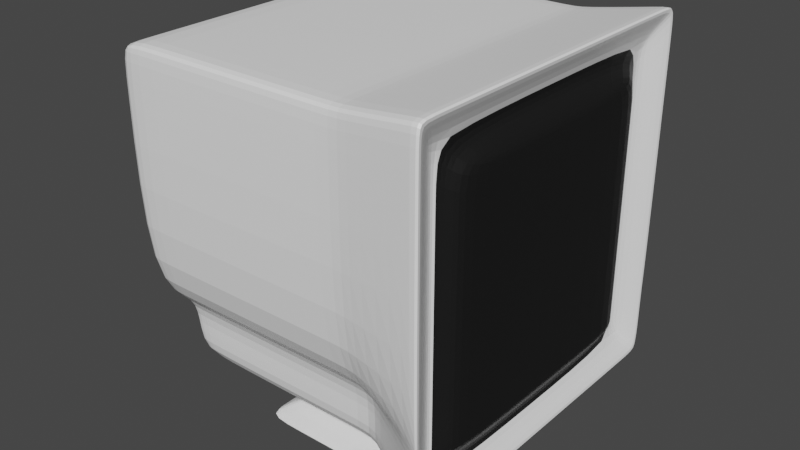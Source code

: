 # Source: monitor.blend  (saved by Blender 2.90.8; exported with 4.5.12 LTS)
import bpy
from mathutils import Matrix  # noqa: F401  (used for matrix-valued properties, if any)

bpy.ops.wm.read_factory_settings(use_empty=True)
scene = bpy.context.scene
scene.name = 'Scene'

# ---- collections
col_collection = bpy.data.collections.new('Collection'); scene.collection.children.link(col_collection)

# ---- materials (node trees are filled in below, after node groups)
mat_material = bpy.data.materials.new('Material')
mat_material.alpha_threshold = 0.0
mat_material.use_transparent_shadow = False
mat_material.line_color = (0.0, 0.0, 0.0, 1.0)
mat_material_001 = bpy.data.materials.new('Material.001')
mat_material_001.use_transparent_shadow = False

# ---- material node trees
mat_material.use_nodes = True; mat_material.node_tree.nodes.clear()
_N = mat_material.node_tree.nodes; _L = mat_material.node_tree.links
n0 = _N.new('ShaderNodeOutputMaterial'); n0.name = 'Material Output'; n0.location = (300, 300)
n1 = _N.new('ShaderNodeBsdfPrincipled'); n1.name = 'Principled BSDF'; n1.location = (10, 300)
n1.distribution = 'GGX'
n1.subsurface_method = 'BURLEY'
n1.inputs[0].default_value = (1.0, 1.0, 1.0, 1.0)
n1.inputs[2].default_value = 0.4
n1.inputs[3].default_value = 1.45
n1.inputs[27].default_value = (0.0, 0.0, 0.0, 1.0)
n1.inputs[28].default_value = 1.0
_L.new(n1.outputs[0], n0.inputs[0])
n0.is_active_output = True
mat_material_001.use_nodes = True; mat_material_001.node_tree.nodes.clear()
_N = mat_material_001.node_tree.nodes; _L = mat_material_001.node_tree.links
n0 = _N.new('ShaderNodeBsdfPrincipled'); n0.name = 'Principled BSDF'; n0.location = (10, 300)
n0.distribution = 'GGX'
n0.subsurface_method = 'BURLEY'
n0.inputs[0].default_value = (0.007194, 0.007194, 0.007194, 1.0)
n0.inputs[3].default_value = 1.45
n0.inputs[27].default_value = (0.0, 0.0, 0.0, 1.0)
n0.inputs[28].default_value = 1.0
n1 = _N.new('ShaderNodeOutputMaterial'); n1.name = 'Material Output'; n1.location = (300, 300)
_L.new(n0.outputs[0], n1.inputs[0])
n1.is_active_output = True

# ---- world
world_world = bpy.data.worlds.new('World'); scene.world = world_world
world_world.use_nodes = True; world_world.node_tree.nodes.clear()
_N = world_world.node_tree.nodes; _L = world_world.node_tree.links
n0 = _N.new('ShaderNodeOutputWorld'); n0.name = 'World Output'; n0.location = (300, 300)
n1 = _N.new('ShaderNodeBackground'); n1.name = 'Background'; n1.location = (10, 300)
n1.inputs[0].default_value = (0.05088, 0.05088, 0.05088, 1.0)
_L.new(n1.outputs[0], n0.inputs[0])
n0.is_active_output = True
world_world.color = (0.05088, 0.05088, 0.05088)
world_world.use_sun_shadow = False
world_world.sun_shadow_jitter_overblur = 0.0

# ---- meshes
me_cube = bpy.data.meshes.new('Cube')
me_cube.from_pydata([(0.8858, 0.8897, 0.907), (0.8858, 0.8897, -0.8725), (0.8858, -0.8897, 0.907), (0.8858, -0.8897, -0.8725), (-1.0, 1.0, 1.0), (-0.247, 0.2397, -1.0), (-1.0, -1.0, 1.0), (-0.247, -0.2397, -1.0), (0.8858, 0.8897, -0.5649), (-0.9005, -0.7601, -0.5441), (0.8858, -0.8897, -0.5649), (-0.9005, 0.7601, -0.5441), (0.1807, 0.2397, -1.0), (0.4767, -1.0, 1.0), (0.1807, -0.2397, -1.0), (0.4767, 1.0, 1.0), (0.4767, 0.7601, -0.5441), (0.4767, -0.7601, -0.5441), (-1.0, -0.999, -0.4407), (0.8858, 0.8897, -0.4543), (0.8858, -0.8897, -0.4543), (-1.0, 0.999, -0.4407), (0.4767, 0.999, -0.4407), (0.4767, -0.999, -0.4407), (1.0, 1.07, -0.5649), (1.0, 1.07, -1.053), (1.0, -1.07, -0.5649), (1.0, -1.07, -1.053), (1.0, 1.07, 1.087), (1.0, -1.07, 1.087), (1.0, 1.07, -0.4543), (1.0, -1.07, -0.4543), (-0.8024, 0.7419, -1.0), (-0.8024, -0.7419, -1.0), (0.4767, 0.7601, -1.0), (0.4767, -0.7601, -1.0), (-0.247, 0.2397, -1.189), (-0.247, -0.2397, -1.189), (0.1807, 0.2397, -1.189), (0.1807, -0.2397, -1.189), (-0.5932, 0.6277, -1.304), (-0.5932, -0.6277, -1.304), (0.5269, 0.6277, -1.304), (0.5269, -0.6277, -1.304), (-0.7443, 0.7601, -1.0), (-0.7443, -1.0, 1.0), (-0.7443, -0.7601, -0.5441), (-0.7443, -0.7601, -1.0), (-0.7443, 1.0, 1.0), (-0.7443, 0.7601, -0.5441), (-0.7443, 0.999, -0.4407), (-0.7443, -0.999, -0.4407), (-0.0358, 0.2397, -1.0), (-0.0358, -0.2397, -1.0), (-0.0358, 0.2397, -1.189), (-0.0358, -0.2397, -1.189), (-0.3526, 0.6277, -1.304), (-0.3526, -0.6277, -1.304), (0.4086, -0.7601, -1.0), (0.4086, 1.0, 1.0), (0.4086, 0.7601, -0.5441), (0.4086, 0.999, -0.4407), (0.161, -0.2397, -1.0), (0.161, -0.2397, -1.189), (0.4752, -0.6277, -1.304), (0.4086, 0.7601, -1.0), (0.4086, -1.0, 1.0), (0.4086, -0.7601, -0.5441), (0.4086, -0.999, -0.4407), (0.161, 0.2397, -1.0), (0.161, 0.2397, -1.189), (0.4752, 0.6277, -1.304), (0.9509, -1.041, -1.048), (0.9509, 1.063, 1.079), (0.9509, 1.041, -0.563), (0.9509, 1.041, -1.048), (0.9509, -1.063, 1.079), (0.9509, -1.041, -0.563), (0.9509, -1.063, -0.4531), (0.9509, 1.063, -0.4531), (-0.8327, 0.7122, -1.0), (1.0, 1.002, 1.087), (-1.0, 0.937, 1.0), (1.0, 1.002, -1.053), (0.993, 0.6789, -0.5649), (-0.9005, 0.7122, -0.5441), (0.4767, 0.7122, -1.0), (0.4767, 0.937, 1.0), (0.993, 0.6789, -0.4543), (-1.0, 0.936, -0.4407), (0.993, 0.6789, 0.7522), (0.993, 0.6789, -0.7178), (-0.247, 0.2246, -1.0), (0.1807, 0.2246, -1.0), (-0.247, 0.2246, -1.189), (0.1807, 0.2246, -1.189), (-0.5932, 0.5881, -1.304), (0.5269, 0.5881, -1.304), (-0.3526, 0.5881, -1.304), (-0.7443, 0.937, 1.0), (0.4086, 0.937, 1.0), (0.4752, 0.5881, -1.304), (0.9509, 0.9963, 1.079), (0.9509, 0.9752, -1.048), (-0.8327, -0.7189, -1.0), (1.0, -1.012, 1.087), (0.9388, -0.7716, -0.5649), (0.4767, -0.7189, -1.0), (0.4767, -0.9459, 1.0), (0.9388, -0.7716, -0.4543), (0.993, -0.6868, 0.7522), (-0.247, -0.2267, -1.0), (0.1807, -0.2267, -1.0), (-0.247, -0.2267, -1.189), (0.1807, -0.2267, -1.189), (-0.5932, -0.5937, -1.304), (0.5269, -0.5937, -1.304), (-0.3526, -0.5937, -1.304), (-0.7443, -0.9459, 1.0), (0.4086, -0.9459, 1.0), (0.4752, -0.5937, -1.304), (0.9509, -1.006, 1.079), (0.9509, -0.9845, -1.048), (-1.0, -0.9459, 1.0), (1.0, -1.012, -1.053), (-0.9005, -0.7189, -0.5441), (-1.0, -0.9449, -0.4407), (0.993, -0.6868, -0.7178), (0.8858, -0.8416, -0.8725), (0.8858, 0.8337, -0.8725), (0.8858, 0.8337, -0.4543), (0.8858, 0.8337, -0.5649), (0.8858, 0.8337, 0.907), (0.8858, -0.8416, 0.907), (0.8858, -0.8416, -0.4543), (0.8858, -0.8416, -0.5649), (-1.0, -0.9999, 0.8364), (1.0, 1.07, 0.9121), (1.0, -1.07, 0.9121), (-1.0, 0.9999, 0.8364), (0.4767, 0.9999, 0.8364), (0.4767, -0.9999, 0.8364), (0.8858, 0.8897, 0.7524), (0.8858, -0.8897, 0.7524), (-0.7443, 0.9999, 0.8364), (-0.7443, -0.9999, 0.8364), (0.4086, -0.9999, 0.8364), (0.4086, 0.9999, 0.8364), (0.9509, -1.063, 0.905), (0.9509, 1.063, 0.905), (0.8858, 0.8337, 0.7524), (-1.0, 0.9369, 0.8364), (-1.0, -0.9458, 0.8364), (0.8858, -0.8416, 0.7524), (0.993, 0.6789, 0.6904), (0.993, -0.6868, 0.6904), (1.0, 1.07, -0.8088), (1.0, -1.07, -0.8088), (-0.9005, 0.7601, -0.772), (-0.9005, -0.7601, -0.772), (0.4767, -0.7601, -0.772), (0.4767, 0.7601, -0.772), (0.8858, 0.8897, -0.7187), (0.8858, -0.8897, -0.7187), (-0.7443, 0.7601, -0.772), (-0.7443, -0.7601, -0.772), (0.4086, -0.7601, -0.772), (0.4086, 0.7601, -0.772), (0.9509, -1.041, -0.8053), (0.9509, 1.041, -0.8053), (-0.9005, 0.7122, -0.772), (0.8858, 0.8337, -0.7187), (-0.9005, -0.7189, -0.772), (0.8858, -0.8416, -0.7187), (0.993, 0.6789, -0.6837), (0.993, -0.6868, -0.6837), (-1.0, -0.004455, 1.0), (1.0, -0.004766, -1.053), (-0.9005, -0.003386, -0.5441), (-1.0, -0.004451, -0.4407), (0.8858, -0.003964, -0.8725), (-0.8327, -0.003386, -1.0), (1.0, -0.004767, 1.087), (0.993, -0.003964, -0.5649), (0.4767, -0.003386, -1.0), (0.4767, -0.004455, 1.0), (0.993, -0.003964, -0.4543), (0.8858, -0.003964, 0.907), (-0.247, -0.001068, -1.0), (0.1807, -0.001068, -1.0), (-0.247, -0.001068, -1.189), (0.1807, -0.001068, -1.189), (-0.5932, -0.002796, -1.304), (0.5269, -0.002796, -1.304), (-0.3526, -0.002796, -1.304), (-0.7443, -0.004455, 1.0), (0.4086, -0.004455, 1.0), (0.4752, -0.002796, -1.304), (0.9509, -0.004737, 1.079), (0.9509, -0.004637, -1.048), (0.993, -0.003964, -0.7178), (0.993, -0.003964, 0.7522), (0.993, -0.003964, 0.6904), (-1.0, -0.004455, 0.8364), (0.993, -0.003964, -0.6837), (-0.9005, -0.003386, -0.772), (0.9388, -0.003964, -0.8026), (0.9388, 0.7637, -0.8026), (0.9388, 0.7637, -0.4543), (0.9388, 0.7637, -0.5649), (0.9388, 0.7637, -0.6837), (0.9388, 0.7637, 0.6904), (0.9388, -0.003964, 0.837), (0.9388, -0.7716, 0.837), (0.993, -0.6868, -0.4543), (0.993, -0.6868, -0.5649), (0.9388, -0.7716, -0.6837), (0.9388, -0.7716, -0.8026), (0.9388, -0.7716, 0.6904), (0.9388, 0.7637, 0.837)], [], [(118, 123, 6, 45), (145, 45, 6, 136), (151, 82, 4, 139), (122, 124, 27, 72), (153, 133, 2, 143), (149, 73, 28, 137), (169, 74, 24, 156), (173, 135, 10, 163), (170, 85, 11, 158), (165, 46, 9, 159), (168, 77, 17, 160), (167, 60, 16, 161), (147, 59, 15, 140), (53, 7, 37, 55), (148, 76, 13, 141), (121, 108, 13, 76), (77, 78, 23, 17), (60, 61, 22, 16), (74, 79, 30, 24), (135, 134, 20, 10), (85, 89, 21, 11), (46, 51, 18, 9), (162, 1, 25, 156), (163, 10, 26, 157), (132, 0, 28, 81), (128, 3, 27, 124), (19, 8, 24, 30), (10, 20, 31, 26), (142, 19, 30, 137), (143, 2, 29, 138), (111, 7, 33, 104), (52, 5, 32, 44), (62, 14, 35, 58), (93, 12, 34, 86), (114, 39, 43, 116), (92, 5, 36, 94), (112, 14, 39, 114), (69, 12, 38, 70), (120, 116, 43, 64), (70, 38, 42, 71), (55, 37, 41, 57), (94, 36, 40, 96), (63, 55, 57, 64), (36, 54, 56, 40), (115, 117, 57, 41), (5, 52, 54, 36), (7, 53, 47, 33), (69, 52, 44, 65), (67, 68, 51, 46), (11, 21, 50, 49), (62, 53, 55, 63), (139, 4, 48, 144), (158, 11, 49, 164), (166, 67, 46, 165), (146, 66, 45, 145), (119, 118, 45, 66), (108, 119, 66, 13), (141, 13, 66, 146), (160, 17, 67, 166), (14, 62, 63, 39), (17, 23, 68, 67), (12, 69, 65, 34), (39, 63, 64, 43), (54, 70, 71, 56), (117, 120, 64, 57), (52, 69, 70, 54), (53, 62, 58, 47), (49, 50, 61, 60), (144, 48, 59, 147), (164, 49, 60, 167), (16, 22, 79, 74), (26, 31, 78, 77), (105, 121, 76, 29), (138, 29, 76, 148), (157, 26, 77, 168), (161, 16, 74, 169), (140, 15, 73, 149), (107, 122, 72, 35), (34, 75, 103, 86), (28, 73, 102, 81), (56, 71, 101, 98), (15, 59, 100, 87), (59, 48, 99, 100), (40, 56, 98, 96), (190, 94, 96, 192), (71, 42, 97, 101), (12, 93, 95, 38), (188, 92, 94, 190), (38, 95, 97, 42), (189, 93, 86, 184), (5, 92, 80, 32), (1, 129, 83, 25), (187, 132, 81, 182), (178, 179, 89, 85), (8, 19, 130, 131), (73, 15, 87, 102), (205, 178, 85, 170), (162, 8, 131, 171), (142, 0, 132, 150), (75, 25, 83, 103), (203, 176, 82, 151), (48, 4, 82, 99), (136, 6, 123, 152), (159, 9, 125, 172), (9, 18, 126, 125), (2, 133, 105, 29), (14, 112, 107, 35), (7, 111, 113, 37), (37, 113, 115, 41), (184, 199, 122, 107), (182, 198, 121, 105), (194, 197, 120, 117), (185, 196, 119, 108), (196, 195, 118, 119), (192, 194, 117, 115), (197, 193, 116, 120), (189, 112, 114, 191), (191, 114, 116, 193), (188, 111, 104, 181), (180, 128, 124, 177), (183, 186, 214, 215), (198, 185, 108, 121), (204, 183, 215, 175), (202, 201, 110, 155), (199, 177, 124, 122), (195, 176, 123, 118), (206, 217, 128, 180), (208, 209, 131, 130), (210, 207, 129, 171), (211, 208, 130, 150), (212, 219, 132, 187), (106, 109, 134, 135), (216, 106, 135, 173), (218, 213, 133, 153), (109, 218, 153, 134), (219, 211, 150, 132), (186, 202, 155, 214), (18, 136, 152, 126), (179, 203, 151, 89), (19, 142, 150, 130), (22, 140, 149, 79), (31, 138, 148, 78), (50, 144, 147, 61), (23, 141, 146, 68), (68, 146, 145, 51), (21, 139, 144, 50), (20, 143, 138, 31), (0, 142, 137, 28), (78, 148, 141, 23), (61, 147, 140, 22), (79, 149, 137, 30), (134, 153, 143, 20), (89, 151, 139, 21), (51, 145, 136, 18), (217, 216, 173, 128), (209, 210, 171, 131), (200, 204, 175, 127), (33, 159, 172, 104), (1, 162, 171, 129), (181, 205, 170, 80), (34, 161, 169, 75), (27, 157, 168, 72), (44, 164, 167, 65), (35, 160, 166, 58), (58, 166, 165, 47), (32, 158, 164, 44), (3, 163, 157, 27), (8, 162, 156, 24), (65, 167, 161, 34), (72, 168, 160, 35), (47, 165, 159, 33), (80, 170, 158, 32), (128, 173, 163, 3), (75, 169, 156, 25), (104, 172, 205, 181), (91, 174, 204, 200), (126, 152, 203, 179), (88, 154, 202, 186), (213, 212, 187, 133), (207, 206, 180, 129), (99, 82, 176, 195), (103, 83, 177, 199), (154, 90, 201, 202), (174, 84, 183, 204), (102, 87, 185, 198), (84, 88, 186, 183), (129, 180, 177, 83), (92, 188, 181, 80), (95, 191, 193, 97), (93, 189, 191, 95), (101, 97, 193, 197), (96, 98, 194, 192), (100, 99, 195, 196), (87, 100, 196, 185), (98, 101, 197, 194), (81, 102, 198, 182), (86, 103, 199, 184), (152, 123, 176, 203), (172, 125, 178, 205), (125, 126, 179, 178), (133, 187, 182, 105), (112, 189, 184, 107), (111, 188, 190, 113), (113, 190, 192, 115), (91, 200, 206, 207), (88, 84, 209, 208), (174, 91, 207, 210), (154, 88, 208, 211), (110, 201, 212, 213), (215, 214, 109, 106), (127, 175, 216, 217), (214, 155, 218, 109), (90, 154, 211, 219), (155, 110, 213, 218), (84, 174, 210, 209), (175, 215, 106, 216), (200, 127, 217, 206), (201, 90, 219, 212)])
me_cube.polygons.foreach_set('material_index', [0, 0, 0, 0, 0, 0, 0, 0, 0, 0, 0, 0, 0, 0, 0, 0, 0, 0, 0, 0, 0, 0, 0, 0, 0, 0, 0, 0, 0, 0, 0, 0, 0, 0, 0, 0, 0, 0, 0, 0, 0, 0, 0, 0, 0, 0, 0, 0, 0, 0, 0, 0, 0, 0, 0, 0, 0, 0, 0, 0, 0, 0, 0, 0, 0, 0, 0, 0, 0, 0, 0, 0, 0, 0, 0, 0, 0, 0, 0, 0, 0, 0, 0, 0, 0, 0, 0, 0, 0, 0, 0, 0, 0, 0, 0, 0, 0, 0, 0, 0, 0, 0, 0, 0, 0, 0, 0, 0, 0, 0, 0, 0, 0, 0, 0, 0, 0, 0, 0, 0, 1, 0, 1, 1, 0, 0, 1, 1, 1, 1, 1, 1, 1, 1, 1, 1, 1, 0, 0, 0, 0, 0, 0, 0, 0, 0, 0, 0, 0, 0, 0, 0, 0, 0, 1, 1, 1, 0, 0, 0, 0, 0, 0, 0, 0, 0, 0, 0, 0, 0, 0, 0, 0, 0, 0, 1, 0, 1, 1, 1, 0, 0, 1, 1, 0, 1, 0, 0, 0, 0, 0, 0, 0, 0, 0, 0, 0, 0, 0, 0, 0, 0, 0, 0, 1, 1, 1, 1, 1, 1, 1, 1, 1, 1, 1, 1, 1, 1])
_uv = me_cube.uv_layers.new(name='UVMap')
_uv.uv.foreach_set('vector', [0.8672, 0.7432, 0.875, 0.7432, 0.875, 0.75, 0.8672, 0.75, 0.6046, 0.9922, 0.625, 0.9922, 0.625, 1.0, 0.6046, 1.0, 0.6046, 0.2421, 0.625, 0.2421, 0.625, 0.25, 0.6046, 0.25, 0.3689, 0.7432, 0.375, 0.7432, 0.375, 0.75, 0.3689, 0.75, 0.5859, 0.7233, 0.604, 0.7233, 0.604, 0.729, 0.5859, 0.729, 0.6046, 0.4939, 0.625, 0.4939, 0.625, 0.5, 0.6046, 0.5, 0.4035, 0.4939, 0.432, 0.4939, 0.432, 0.5, 0.4035, 0.5, 0.414, 0.7233, 0.432, 0.7233, 0.432, 0.729, 0.414, 0.729, 0.4035, 0.2421, 0.432, 0.2421, 0.432, 0.25, 0.4035, 0.25, 0.4035, 0.9922, 0.432, 0.9922, 0.432, 1.0, 0.4035, 1.0, 0.4035, 0.7561, 0.432, 0.7561, 0.432, 0.8154, 0.4035, 0.8154, 0.4035, 0.4261, 0.432, 0.4261, 0.432, 0.4346, 0.4035, 0.4346, 0.6046, 0.4261, 0.625, 0.4261, 0.625, 0.4346, 0.6046, 0.4346, 0.1967, 0.6581, 0.1948, 0.6581, 0.1948, 0.6581, 0.1967, 0.6581, 0.6046, 0.7561, 0.625, 0.7561, 0.625, 0.8154, 0.6046, 0.8154, 0.6311, 0.7432, 0.6904, 0.7432, 0.6904, 0.75, 0.6311, 0.75, 0.432, 0.7561, 0.4449, 0.7561, 0.4449, 0.8154, 0.432, 0.8154, 0.432, 0.4261, 0.4449, 0.4261, 0.4449, 0.4346, 0.432, 0.4346, 0.432, 0.4939, 0.4449, 0.4939, 0.4449, 0.5, 0.432, 0.5, 0.432, 0.7233, 0.4449, 0.7233, 0.4449, 0.729, 0.432, 0.729, 0.432, 0.2421, 0.4449, 0.2421, 0.4449, 0.25, 0.432, 0.25, 0.432, 0.9922, 0.4449, 0.9922, 0.4449, 1.0, 0.432, 1.0, 0.414, 0.521, 0.396, 0.521, 0.375, 0.5, 0.4035, 0.5, 0.414, 0.729, 0.432, 0.729, 0.432, 0.75, 0.4035, 0.75, 0.604, 0.5276, 0.604, 0.521, 0.625, 0.5, 0.625, 0.5079, 0.396, 0.7233, 0.396, 0.729, 0.375, 0.75, 0.375, 0.7432, 0.4449, 0.521, 0.432, 0.521, 0.432, 0.5, 0.4449, 0.5, 0.432, 0.729, 0.4449, 0.729, 0.4449, 0.75, 0.432, 0.75, 0.5859, 0.521, 0.4449, 0.521, 0.4449, 0.5, 0.6046, 0.5, 0.5859, 0.729, 0.604, 0.729, 0.625, 0.75, 0.6046, 0.75, 0.1948, 0.6563, 0.1948, 0.6581, 0.125, 0.75, 0.125, 0.7432, 0.1967, 0.5919, 0.1948, 0.5919, 0.125, 0.5, 0.1328, 0.5, 0.2377, 0.6581, 0.2398, 0.6581, 0.3096, 0.75, 0.3011, 0.75, 0.2398, 0.594, 0.2398, 0.5919, 0.3096, 0.5, 0.3096, 0.5079, 0.2398, 0.6563, 0.2398, 0.6581, 0.2398, 0.6581, 0.2398, 0.6563, 0.1948, 0.594, 0.1948, 0.5919, 0.1948, 0.5919, 0.1948, 0.594, 0.2398, 0.6563, 0.2398, 0.6581, 0.2398, 0.6581, 0.2398, 0.6563, 0.2377, 0.5919, 0.2398, 0.5919, 0.2398, 0.5919, 0.2377, 0.5919, 0.2377, 0.6563, 0.2398, 0.6563, 0.2398, 0.6581, 0.2377, 0.6581, 0.2377, 0.5919, 0.2398, 0.5919, 0.2398, 0.5919, 0.2377, 0.5919, 0.1967, 0.6581, 0.1948, 0.6581, 0.1948, 0.6581, 0.1967, 0.6581, 0.1948, 0.594, 0.1948, 0.5919, 0.1948, 0.5919, 0.1948, 0.594, 0.2377, 0.6581, 0.1967, 0.6581, 0.1967, 0.6581, 0.2377, 0.6581, 0.1948, 0.5919, 0.1967, 0.5919, 0.1967, 0.5919, 0.1948, 0.5919, 0.1948, 0.6563, 0.1967, 0.6563, 0.1967, 0.6581, 0.1948, 0.6581, 0.1948, 0.5919, 0.1967, 0.5919, 0.1967, 0.5919, 0.1948, 0.5919, 0.1948, 0.6581, 0.1967, 0.6581, 0.1328, 0.75, 0.125, 0.75, 0.2377, 0.5919, 0.1967, 0.5919, 0.1328, 0.5, 0.3011, 0.5, 0.432, 0.8239, 0.4449, 0.8239, 0.4449, 0.9922, 0.432, 0.9922, 0.432, 0.25, 0.4449, 0.25, 0.4449, 0.2578, 0.432, 0.2578, 0.2377, 0.6581, 0.1967, 0.6581, 0.1967, 0.6581, 0.2377, 0.6581, 0.6046, 0.25, 0.625, 0.25, 0.625, 0.2578, 0.6046, 0.2578, 0.4035, 0.25, 0.432, 0.25, 0.432, 0.2578, 0.4035, 0.2578, 0.4035, 0.8239, 0.432, 0.8239, 0.432, 0.9922, 0.4035, 0.9922, 0.6046, 0.8239, 0.625, 0.8239, 0.625, 0.9922, 0.6046, 0.9922, 0.6989, 0.7432, 0.8672, 0.7432, 0.8672, 0.75, 0.6989, 0.75, 0.6904, 0.7432, 0.6989, 0.7432, 0.6989, 0.75, 0.6904, 0.75, 0.6046, 0.8154, 0.625, 0.8154, 0.625, 0.8239, 0.6046, 0.8239, 0.4035, 0.8154, 0.432, 0.8154, 0.432, 0.8239, 0.4035, 0.8239, 0.2398, 0.6581, 0.2377, 0.6581, 0.2377, 0.6581, 0.2398, 0.6581, 0.432, 0.8154, 0.4449, 0.8154, 0.4449, 0.8239, 0.432, 0.8239, 0.2398, 0.5919, 0.2377, 0.5919, 0.3011, 0.5, 0.3096, 0.5, 0.2398, 0.6581, 0.2377, 0.6581, 0.2377, 0.6581, 0.2398, 0.6581, 0.1967, 0.5919, 0.2377, 0.5919, 0.2377, 0.5919, 0.1967, 0.5919, 0.1967, 0.6563, 0.2377, 0.6563, 0.2377, 0.6581, 0.1967, 0.6581, 0.1967, 0.5919, 0.2377, 0.5919, 0.2377, 0.5919, 0.1967, 0.5919, 0.1967, 0.6581, 0.2377, 0.6581, 0.3011, 0.75, 0.1328, 0.75, 0.432, 0.2578, 0.4449, 0.2578, 0.4449, 0.4261, 0.432, 0.4261, 0.6046, 0.2578, 0.625, 0.2578, 0.625, 0.4261, 0.6046, 0.4261, 0.4035, 0.2578, 0.432, 0.2578, 0.432, 0.4261, 0.4035, 0.4261, 0.432, 0.4346, 0.4449, 0.4346, 0.4449, 0.4939, 0.432, 0.4939, 0.432, 0.75, 0.4449, 0.75, 0.4449, 0.7561, 0.432, 0.7561, 0.625, 0.7432, 0.6311, 0.7432, 0.6311, 0.75, 0.625, 0.75, 0.6046, 0.75, 0.625, 0.75, 0.625, 0.7561, 0.6046, 0.7561, 0.4035, 0.75, 0.432, 0.75, 0.432, 0.7561, 0.4035, 0.7561, 0.4035, 0.4346, 0.432, 0.4346, 0.432, 0.4939, 0.4035, 0.4939, 0.6046, 0.4346, 0.625, 0.4346, 0.625, 0.4939, 0.6046, 0.4939, 0.3096, 0.7432, 0.3689, 0.7432, 0.3689, 0.75, 0.3096, 0.75, 0.3096, 0.5, 0.3689, 0.5, 0.3689, 0.5079, 0.3096, 0.5079, 0.625, 0.5, 0.6311, 0.5, 0.6311, 0.5079, 0.625, 0.5079, 0.1967, 0.5919, 0.2377, 0.5919, 0.2377, 0.594, 0.1967, 0.594, 0.6904, 0.5, 0.6989, 0.5, 0.6989, 0.5079, 0.6904, 0.5079, 0.6989, 0.5, 0.8672, 0.5, 0.8672, 0.5079, 0.6989, 0.5079, 0.1948, 0.5919, 0.1967, 0.5919, 0.1967, 0.594, 0.1948, 0.594, 0.1948, 0.6251, 0.1948, 0.594, 0.1948, 0.594, 0.1948, 0.6251, 0.2377, 0.5919, 0.2398, 0.5919, 0.2398, 0.594, 0.2377, 0.594, 0.2398, 0.5919, 0.2398, 0.594, 0.2398, 0.594, 0.2398, 0.5919, 0.1948, 0.6251, 0.1948, 0.594, 0.1948, 0.594, 0.1948, 0.6251, 0.2398, 0.5919, 0.2398, 0.594, 0.2398, 0.594, 0.2398, 0.5919, 0.2398, 0.6251, 0.2398, 0.594, 0.3096, 0.5079, 0.3096, 0.6256, 0.1948, 0.5919, 0.1948, 0.594, 0.125, 0.5079, 0.125, 0.5, 0.396, 0.521, 0.396, 0.5276, 0.375, 0.5079, 0.375, 0.5, 0.604, 0.6255, 0.604, 0.5276, 0.625, 0.5079, 0.625, 0.6256, 0.432, 0.1244, 0.4449, 0.1244, 0.4449, 0.2421, 0.432, 0.2421, 0.432, 0.521, 0.4449, 0.521, 0.4449, 0.5276, 0.432, 0.5276, 0.6311, 0.5, 0.6904, 0.5, 0.6904, 0.5079, 0.6311, 0.5079, 0.4035, 0.1244, 0.432, 0.1244, 0.432, 0.2421, 0.4035, 0.2421, 0.414, 0.521, 0.432, 0.521, 0.432, 0.5276, 0.414, 0.5276, 0.5859, 0.521, 0.604, 0.521, 0.604, 0.5276, 0.5859, 0.5276, 0.3689, 0.5, 0.375, 0.5, 0.375, 0.5079, 0.3689, 0.5079, 0.6046, 0.1244, 0.625, 0.1244, 0.625, 0.2421, 0.6046, 0.2421, 0.8672, 0.5, 0.875, 0.5, 0.875, 0.5079, 0.8672, 0.5079, 0.6046, 0.0, 0.625, 0.0, 0.625, 0.006767, 0.6046, 0.006767, 0.4035, 0.0, 0.432, 0.0, 0.432, 0.006767, 0.4035, 0.006767, 0.432, 0.0, 0.4449, 0.0, 0.4449, 0.006767, 0.432, 0.006767, 0.604, 0.729, 0.604, 0.7233, 0.625, 0.7432, 0.625, 0.75, 0.2398, 0.6581, 0.2398, 0.6563, 0.3096, 0.7432, 0.3096, 0.75, 0.1948, 0.6581, 0.1948, 0.6563, 0.1948, 0.6563, 0.1948, 0.6581, 0.1948, 0.6581, 0.1948, 0.6563, 0.1948, 0.6563, 0.1948, 0.6581, 0.3096, 0.6256, 0.3689, 0.6256, 0.3689, 0.7432, 0.3096, 0.7432, 0.625, 0.6256, 0.6311, 0.6256, 0.6311, 0.7432, 0.625, 0.7432, 0.1967, 0.6251, 0.2377, 0.6251, 0.2377, 0.6563, 0.1967, 0.6563, 0.6904, 0.6256, 0.6989, 0.6256, 0.6989, 0.7432, 0.6904, 0.7432, 0.6989, 0.6256, 0.8672, 0.6256, 0.8672, 0.7432, 0.6989, 0.7432, 0.1948, 0.6251, 0.1967, 0.6251, 0.1967, 0.6563, 0.1948, 0.6563, 0.2377, 0.6251, 0.2398, 0.6251, 0.2398, 0.6563, 0.2377, 0.6563, 0.2398, 0.6251, 0.2398, 0.6563, 0.2398, 0.6563, 0.2398, 0.6251, 0.2398, 0.6251, 0.2398, 0.6563, 0.2398, 0.6563, 0.2398, 0.6251, 0.1948, 0.6251, 0.1948, 0.6563, 0.125, 0.7432, 0.125, 0.6256, 0.396, 0.6255, 0.396, 0.7233, 0.375, 0.7432, 0.375, 0.6256, 0.432, 0.6255, 0.4449, 0.6255, 0.4449, 0.7052, 0.432, 0.7052, 0.6311, 0.6256, 0.6904, 0.6256, 0.6904, 0.7432, 0.6311, 0.7432, 0.4181, 0.6255, 0.432, 0.6255, 0.432, 0.7052, 0.4181, 0.7052, 0.5786, 0.6255, 0.5859, 0.6255, 0.5859, 0.7052, 0.5786, 0.7052, 0.3689, 0.6256, 0.375, 0.6256, 0.375, 0.7432, 0.3689, 0.7432, 0.8672, 0.6256, 0.875, 0.6256, 0.875, 0.7432, 0.8672, 0.7432, 0.4042, 0.6255, 0.4042, 0.7152, 0.396, 0.7233, 0.396, 0.6255, 0.4449, 0.5358, 0.432, 0.5358, 0.432, 0.5276, 0.4449, 0.5276, 0.4181, 0.5358, 0.4042, 0.5358, 0.396, 0.5276, 0.414, 0.5276, 0.5786, 0.5358, 0.4449, 0.5358, 0.4449, 0.5276, 0.5859, 0.5276, 0.5958, 0.6255, 0.5958, 0.5358, 0.604, 0.5276, 0.604, 0.6255, 0.432, 0.7152, 0.4449, 0.7152, 0.4449, 0.7233, 0.432, 0.7233, 0.4181, 0.7152, 0.432, 0.7152, 0.432, 0.7233, 0.414, 0.7233, 0.5786, 0.7152, 0.5958, 0.7152, 0.604, 0.7233, 0.5859, 0.7233, 0.4449, 0.7152, 0.5786, 0.7152, 0.5859, 0.7233, 0.4449, 0.7233, 0.5958, 0.5358, 0.5786, 0.5358, 0.5859, 0.5276, 0.604, 0.5276, 0.4449, 0.6255, 0.5786, 0.6255, 0.5786, 0.7052, 0.4449, 0.7052, 0.4449, 0.0, 0.6046, 0.0, 0.6046, 0.006767, 0.4449, 0.006767, 0.4449, 0.1244, 0.6046, 0.1244, 0.6046, 0.2421, 0.4449, 0.2421, 0.4449, 0.521, 0.5859, 0.521, 0.5859, 0.5276, 0.4449, 0.5276, 0.4449, 0.4346, 0.6046, 0.4346, 0.6046, 0.4939, 0.4449, 0.4939, 0.4449, 0.75, 0.6046, 0.75, 0.6046, 0.7561, 0.4449, 0.7561, 0.4449, 0.2578, 0.6046, 0.2578, 0.6046, 0.4261, 0.4449, 0.4261, 0.4449, 0.8154, 0.6046, 0.8154, 0.6046, 0.8239, 0.4449, 0.8239, 0.4449, 0.8239, 0.6046, 0.8239, 0.6046, 0.9922, 0.4449, 0.9922, 0.4449, 0.25, 0.6046, 0.25, 0.6046, 0.2578, 0.4449, 0.2578, 0.4449, 0.729, 0.5859, 0.729, 0.6046, 0.75, 0.4449, 0.75, 0.604, 0.521, 0.5859, 0.521, 0.6046, 0.5, 0.625, 0.5, 0.4449, 0.7561, 0.6046, 0.7561, 0.6046, 0.8154, 0.4449, 0.8154, 0.4449, 0.4261, 0.6046, 0.4261, 0.6046, 0.4346, 0.4449, 0.4346, 0.4449, 0.4939, 0.6046, 0.4939, 0.6046, 0.5, 0.4449, 0.5, 0.4449, 0.7233, 0.5859, 0.7233, 0.5859, 0.729, 0.4449, 0.729, 0.4449, 0.2421, 0.6046, 0.2421, 0.6046, 0.25, 0.4449, 0.25, 0.4449, 0.9922, 0.6046, 0.9922, 0.6046, 1.0, 0.4449, 1.0, 0.4042, 0.7152, 0.4181, 0.7152, 0.414, 0.7233, 0.396, 0.7233, 0.432, 0.5358, 0.4181, 0.5358, 0.414, 0.5276, 0.432, 0.5276, 0.4141, 0.6255, 0.4181, 0.6255, 0.4181, 0.7052, 0.4141, 0.7052, 0.375, 0.0, 0.4035, 0.0, 0.4035, 0.006767, 0.375, 0.006767, 0.396, 0.521, 0.414, 0.521, 0.414, 0.5276, 0.396, 0.5276, 0.375, 0.1244, 0.4035, 0.1244, 0.4035, 0.2421, 0.375, 0.2421, 0.375, 0.4346, 0.4035, 0.4346, 0.4035, 0.4939, 0.375, 0.4939, 0.375, 0.75, 0.4035, 0.75, 0.4035, 0.7561, 0.375, 0.7561, 0.375, 0.2578, 0.4035, 0.2578, 0.4035, 0.4261, 0.375, 0.4261, 0.375, 0.8154, 0.4035, 0.8154, 0.4035, 0.8239, 0.375, 0.8239, 0.375, 0.8239, 0.4035, 0.8239, 0.4035, 0.9922, 0.375, 0.9922, 0.375, 0.25, 0.4035, 0.25, 0.4035, 0.2578, 0.375, 0.2578, 0.396, 0.729, 0.414, 0.729, 0.4035, 0.75, 0.375, 0.75, 0.432, 0.521, 0.414, 0.521, 0.4035, 0.5, 0.432, 0.5, 0.375, 0.4261, 0.4035, 0.4261, 0.4035, 0.4346, 0.375, 0.4346, 0.375, 0.7561, 0.4035, 0.7561, 0.4035, 0.8154, 0.375, 0.8154, 0.375, 0.9922, 0.4035, 0.9922, 0.4035, 1.0, 0.375, 1.0, 0.375, 0.2421, 0.4035, 0.2421, 0.4035, 0.25, 0.375, 0.25, 0.396, 0.7233, 0.414, 0.7233, 0.414, 0.729, 0.396, 0.729, 0.375, 0.4939, 0.4035, 0.4939, 0.4035, 0.5, 0.375, 0.5, 0.375, 0.006767, 0.4035, 0.006767, 0.4035, 0.1244, 0.375, 0.1244, 0.4141, 0.5457, 0.4181, 0.5457, 0.4181, 0.6255, 0.4141, 0.6255, 0.4449, 0.006767, 0.6046, 0.006767, 0.6046, 0.1244, 0.4449, 0.1244, 0.4449, 0.5457, 0.5786, 0.5457, 0.5786, 0.6255, 0.4449, 0.6255, 0.5958, 0.7152, 0.5958, 0.6255, 0.604, 0.6255, 0.604, 0.7233, 0.4042, 0.5358, 0.4042, 0.6255, 0.396, 0.6255, 0.396, 0.5276, 0.8672, 0.5079, 0.875, 0.5079, 0.875, 0.6256, 0.8672, 0.6256, 0.3689, 0.5079, 0.375, 0.5079, 0.375, 0.6256, 0.3689, 0.6256, 0.5786, 0.5457, 0.5859, 0.5457, 0.5859, 0.6255, 0.5786, 0.6255, 0.4181, 0.5457, 0.432, 0.5457, 0.432, 0.6255, 0.4181, 0.6255, 0.6311, 0.5079, 0.6904, 0.5079, 0.6904, 0.6256, 0.6311, 0.6256, 0.432, 0.5457, 0.4449, 0.5457, 0.4449, 0.6255, 0.432, 0.6255, 0.396, 0.5276, 0.396, 0.6255, 0.375, 0.6256, 0.375, 0.5079, 0.1948, 0.594, 0.1948, 0.6251, 0.125, 0.6256, 0.125, 0.5079, 0.2398, 0.594, 0.2398, 0.6251, 0.2398, 0.6251, 0.2398, 0.594, 0.2398, 0.594, 0.2398, 0.6251, 0.2398, 0.6251, 0.2398, 0.594, 0.2377, 0.594, 0.2398, 0.594, 0.2398, 0.6251, 0.2377, 0.6251, 0.1948, 0.594, 0.1967, 0.594, 0.1967, 0.6251, 0.1948, 0.6251, 0.6989, 0.5079, 0.8672, 0.5079, 0.8672, 0.6256, 0.6989, 0.6256, 0.6904, 0.5079, 0.6989, 0.5079, 0.6989, 0.6256, 0.6904, 0.6256, 0.1967, 0.594, 0.2377, 0.594, 0.2377, 0.6251, 0.1967, 0.6251, 0.625, 0.5079, 0.6311, 0.5079, 0.6311, 0.6256, 0.625, 0.6256, 0.3096, 0.5079, 0.3689, 0.5079, 0.3689, 0.6256, 0.3096, 0.6256, 0.6046, 0.006767, 0.625, 0.006767, 0.625, 0.1244, 0.6046, 0.1244, 0.4035, 0.006767, 0.432, 0.006767, 0.432, 0.1244, 0.4035, 0.1244, 0.432, 0.006767, 0.4449, 0.006767, 0.4449, 0.1244, 0.432, 0.1244, 0.604, 0.7233, 0.604, 0.6255, 0.625, 0.6256, 0.625, 0.7432, 0.2398, 0.6563, 0.2398, 0.6251, 0.3096, 0.6256, 0.3096, 0.7432, 0.1948, 0.6563, 0.1948, 0.6251, 0.1948, 0.6251, 0.1948, 0.6563, 0.1948, 0.6563, 0.1948, 0.6251, 0.1948, 0.6251, 0.1948, 0.6563, 0.4141, 0.5457, 0.4141, 0.6255, 0.4042, 0.6255, 0.4042, 0.5358, 0.4449, 0.5457, 0.432, 0.5457, 0.432, 0.5358, 0.4449, 0.5358, 0.4181, 0.5457, 0.4141, 0.5457, 0.4042, 0.5358, 0.4181, 0.5358, 0.5786, 0.5457, 0.4449, 0.5457, 0.4449, 0.5358, 0.5786, 0.5358, 0.5859, 0.7052, 0.5859, 0.6255, 0.5958, 0.6255, 0.5958, 0.7152, 0.432, 0.7052, 0.4449, 0.7052, 0.4449, 0.7152, 0.432, 0.7152, 0.4141, 0.7052, 0.4181, 0.7052, 0.4181, 0.7152, 0.4042, 0.7152, 0.4449, 0.7052, 0.5786, 0.7052, 0.5786, 0.7152, 0.4449, 0.7152, 0.5859, 0.5457, 0.5786, 0.5457, 0.5786, 0.5358, 0.5958, 0.5358, 0.5786, 0.7052, 0.5859, 0.7052, 0.5958, 0.7152, 0.5786, 0.7152, 0.432, 0.5457, 0.4181, 0.5457, 0.4181, 0.5358, 0.432, 0.5358, 0.4181, 0.7052, 0.432, 0.7052, 0.432, 0.7152, 0.4181, 0.7152, 0.4141, 0.6255, 0.4141, 0.7052, 0.4042, 0.7152, 0.4042, 0.6255, 0.5859, 0.6255, 0.5859, 0.5457, 0.5958, 0.5358, 0.5958, 0.6255])
me_cube.materials.append(mat_material)
me_cube.materials.append(mat_material_001)
me_cube.materials.append(None)
me_cube.use_remesh_preserve_volume = False
me_cube.use_remesh_preserve_attributes = False
me_cube.use_mirror_vertex_groups = False
me_cube.update()

# ---- objects
ob_cube = bpy.data.objects.new('Cube', me_cube)

# ---- transforms, parenting, visibility, modifiers, constraints
ob_cube.location = (0.0, 0.0, 0.0)
ob_cube.lock_rotations_4d = False
ob_cube.empty_display_type = 'ARROWS'
ob_cube.lineart.crease_threshold = 0.0
_m = ob_cube.modifiers.new('Subdivision', 'SUBSURF')
_m.uv_smooth = 'PRESERVE_CORNERS'
_m.levels = 0

# ---- collection membership
col_collection.objects.link(ob_cube)

# ---- scene / render settings (as saved in the file)
scene.frame_start = 1; scene.frame_end = 250; scene.frame_set(0)
scene.render.engine = 'BLENDER_EEVEE_NEXT'
scene.cycles.use_denoising = False
scene.cycles.samples = 128
scene.cycles.sampling_pattern = 'TABULATED_SOBOL'
scene.cycles.use_adaptive_sampling = False
scene.cycles.use_light_tree = False
scene.view_settings.view_transform = 'Filmic'
bpy.context.view_layer.update()

# ---- added for rendering (the .blend has no active camera and no usable light): camera, sun
cam_auto = bpy.data.cameras.new('AutoCamera')
cam_auto.lens = 50.0
cam_auto.sensor_width = 36.0
cam_auto.clip_end = 1000.0
ob_auto_camera = bpy.data.objects.new('AutoCamera', cam_auto)
scene.collection.objects.link(ob_auto_camera)
ob_auto_camera.location = (3.4983, -4.19797, 2.69017)
ob_auto_camera.rotation_euler = (1.09748, -7.21219e-08, 0.694738)
scene.camera = ob_auto_camera
light_auto_sun = bpy.data.lights.new('AutoSun', 'SUN')
light_auto_sun.energy = 3.0
light_auto_sun.angle = 0.0523599
ob_auto_sun = bpy.data.objects.new('AutoSun', light_auto_sun)
scene.collection.objects.link(ob_auto_sun)
ob_auto_sun.rotation_euler = (0.872665, 0.174533, 0.523599)
bpy.context.view_layer.update()

